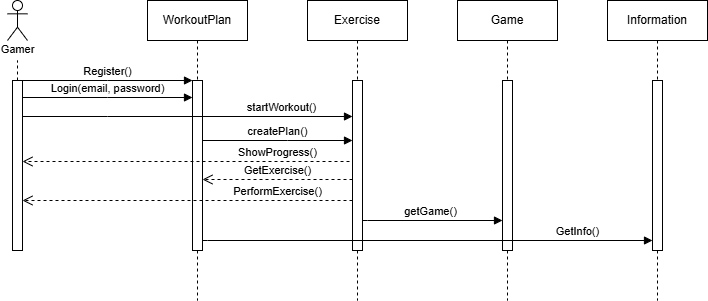

The diagram above was exported from draw.io. Its source (the exported page's mxGraphModel, read from the mxfile embedded in the PNG):
<mxGraphModel dx="1163" dy="447" grid="1" gridSize="10" guides="1" tooltips="1" connect="1" arrows="1" fold="1" page="1" pageScale="1" pageWidth="850" pageHeight="1100" math="0" shadow="0">
  <root>
    <mxCell id="0" />
    <mxCell id="1" parent="0" />
    <mxCell id="aM9ryv3xv72pqoxQDRHE-5" value="WorkoutPlan" style="shape=umlLifeline;perimeter=lifelinePerimeter;whiteSpace=wrap;html=1;container=0;dropTarget=0;collapsible=0;recursiveResize=0;outlineConnect=0;portConstraint=eastwest;newEdgeStyle={&quot;edgeStyle&quot;:&quot;elbowEdgeStyle&quot;,&quot;elbow&quot;:&quot;vertical&quot;,&quot;curved&quot;:0,&quot;rounded&quot;:0};" parent="1" vertex="1">
      <mxGeometry x="220" y="40" width="100" height="300" as="geometry" />
    </mxCell>
    <mxCell id="aM9ryv3xv72pqoxQDRHE-6" value="" style="html=1;points=[];perimeter=orthogonalPerimeter;outlineConnect=0;targetShapes=umlLifeline;portConstraint=eastwest;newEdgeStyle={&quot;edgeStyle&quot;:&quot;elbowEdgeStyle&quot;,&quot;elbow&quot;:&quot;vertical&quot;,&quot;curved&quot;:0,&quot;rounded&quot;:0};" parent="aM9ryv3xv72pqoxQDRHE-5" vertex="1">
      <mxGeometry x="45" y="80" width="10" height="170" as="geometry" />
    </mxCell>
    <mxCell id="aM9ryv3xv72pqoxQDRHE-7" value="Register()" style="html=1;verticalAlign=bottom;endArrow=block;edgeStyle=elbowEdgeStyle;elbow=vertical;curved=0;rounded=0;" parent="1" target="aM9ryv3xv72pqoxQDRHE-6" edge="1">
      <mxGeometry relative="1" as="geometry">
        <mxPoint x="95" y="120" as="sourcePoint" />
        <Array as="points">
          <mxPoint x="180" y="120" />
        </Array>
      </mxGeometry>
    </mxCell>
    <mxCell id="zaNtPCO7pfnvYQR_bqAf-1" value="Exercise" style="shape=umlLifeline;perimeter=lifelinePerimeter;whiteSpace=wrap;html=1;container=0;dropTarget=0;collapsible=0;recursiveResize=0;outlineConnect=0;portConstraint=eastwest;newEdgeStyle={&quot;edgeStyle&quot;:&quot;elbowEdgeStyle&quot;,&quot;elbow&quot;:&quot;vertical&quot;,&quot;curved&quot;:0,&quot;rounded&quot;:0};" parent="1" vertex="1">
      <mxGeometry x="380" y="40" width="100" height="300" as="geometry" />
    </mxCell>
    <mxCell id="zaNtPCO7pfnvYQR_bqAf-2" value="" style="html=1;points=[];perimeter=orthogonalPerimeter;outlineConnect=0;targetShapes=umlLifeline;portConstraint=eastwest;newEdgeStyle={&quot;edgeStyle&quot;:&quot;elbowEdgeStyle&quot;,&quot;elbow&quot;:&quot;vertical&quot;,&quot;curved&quot;:0,&quot;rounded&quot;:0};" parent="zaNtPCO7pfnvYQR_bqAf-1" vertex="1">
      <mxGeometry x="45" y="80" width="10" height="170" as="geometry" />
    </mxCell>
    <mxCell id="zaNtPCO7pfnvYQR_bqAf-3" value="Game" style="shape=umlLifeline;perimeter=lifelinePerimeter;whiteSpace=wrap;html=1;container=0;dropTarget=0;collapsible=0;recursiveResize=0;outlineConnect=0;portConstraint=eastwest;newEdgeStyle={&quot;edgeStyle&quot;:&quot;elbowEdgeStyle&quot;,&quot;elbow&quot;:&quot;vertical&quot;,&quot;curved&quot;:0,&quot;rounded&quot;:0};" parent="1" vertex="1">
      <mxGeometry x="530" y="40" width="100" height="300" as="geometry" />
    </mxCell>
    <mxCell id="zaNtPCO7pfnvYQR_bqAf-4" value="" style="html=1;points=[];perimeter=orthogonalPerimeter;outlineConnect=0;targetShapes=umlLifeline;portConstraint=eastwest;newEdgeStyle={&quot;edgeStyle&quot;:&quot;elbowEdgeStyle&quot;,&quot;elbow&quot;:&quot;vertical&quot;,&quot;curved&quot;:0,&quot;rounded&quot;:0};" parent="zaNtPCO7pfnvYQR_bqAf-3" vertex="1">
      <mxGeometry x="45" y="80" width="10" height="170" as="geometry" />
    </mxCell>
    <mxCell id="zaNtPCO7pfnvYQR_bqAf-12" value="startWorkout()" style="html=1;verticalAlign=bottom;endArrow=block;edgeStyle=elbowEdgeStyle;elbow=vertical;curved=0;rounded=0;" parent="1" edge="1">
      <mxGeometry x="0.5697" relative="1" as="geometry">
        <mxPoint x="95" y="156" as="sourcePoint" />
        <Array as="points">
          <mxPoint x="180" y="156" />
        </Array>
        <mxPoint x="425" y="156" as="targetPoint" />
        <mxPoint as="offset" />
      </mxGeometry>
    </mxCell>
    <mxCell id="zaNtPCO7pfnvYQR_bqAf-14" value="ShowProgress()" style="html=1;verticalAlign=bottom;endArrow=open;dashed=1;endSize=8;edgeStyle=elbowEdgeStyle;elbow=vertical;curved=0;rounded=0;" parent="1" edge="1" target="0T8f0iOYERQfj2FaDcCE-1">
      <mxGeometry x="-0.5315" relative="1" as="geometry">
        <mxPoint x="274" y="201" as="targetPoint" />
        <Array as="points">
          <mxPoint x="400" y="201" />
        </Array>
        <mxPoint x="425" y="204" as="sourcePoint" />
        <mxPoint as="offset" />
      </mxGeometry>
    </mxCell>
    <mxCell id="zaNtPCO7pfnvYQR_bqAf-16" value="createPlan()" style="html=1;verticalAlign=bottom;endArrow=block;edgeStyle=elbowEdgeStyle;elbow=vertical;curved=0;rounded=0;" parent="1" edge="1">
      <mxGeometry relative="1" as="geometry">
        <mxPoint x="275" y="180" as="sourcePoint" />
        <Array as="points">
          <mxPoint x="360" y="180" />
        </Array>
        <mxPoint x="425" y="180" as="targetPoint" />
      </mxGeometry>
    </mxCell>
    <mxCell id="zaNtPCO7pfnvYQR_bqAf-17" value="getGame()" style="html=1;verticalAlign=bottom;endArrow=block;edgeStyle=elbowEdgeStyle;elbow=vertical;curved=0;rounded=0;" parent="1" edge="1" source="zaNtPCO7pfnvYQR_bqAf-2">
      <mxGeometry x="-0.0343" relative="1" as="geometry">
        <mxPoint x="95" y="260" as="sourcePoint" />
        <Array as="points">
          <mxPoint x="440" y="260" />
        </Array>
        <mxPoint x="575" y="260" as="targetPoint" />
        <mxPoint as="offset" />
      </mxGeometry>
    </mxCell>
    <mxCell id="zaNtPCO7pfnvYQR_bqAf-18" value="Information" style="shape=umlLifeline;perimeter=lifelinePerimeter;whiteSpace=wrap;html=1;container=0;dropTarget=0;collapsible=0;recursiveResize=0;outlineConnect=0;portConstraint=eastwest;newEdgeStyle={&quot;edgeStyle&quot;:&quot;elbowEdgeStyle&quot;,&quot;elbow&quot;:&quot;vertical&quot;,&quot;curved&quot;:0,&quot;rounded&quot;:0};" parent="1" vertex="1">
      <mxGeometry x="680" y="40" width="100" height="300" as="geometry" />
    </mxCell>
    <mxCell id="zaNtPCO7pfnvYQR_bqAf-19" value="" style="html=1;points=[];perimeter=orthogonalPerimeter;outlineConnect=0;targetShapes=umlLifeline;portConstraint=eastwest;newEdgeStyle={&quot;edgeStyle&quot;:&quot;elbowEdgeStyle&quot;,&quot;elbow&quot;:&quot;vertical&quot;,&quot;curved&quot;:0,&quot;rounded&quot;:0};" parent="zaNtPCO7pfnvYQR_bqAf-18" vertex="1">
      <mxGeometry x="45" y="80" width="10" height="170" as="geometry" />
    </mxCell>
    <mxCell id="0T8f0iOYERQfj2FaDcCE-1" value="" style="html=1;points=[[0,0,0,0,5],[0,1,0,0,-5],[1,0,0,0,5],[1,1,0,0,-5]];perimeter=orthogonalPerimeter;outlineConnect=0;targetShapes=umlLifeline;portConstraint=eastwest;newEdgeStyle={&quot;curved&quot;:0,&quot;rounded&quot;:0};" vertex="1" parent="1">
      <mxGeometry x="85" y="120" width="10" height="170" as="geometry" />
    </mxCell>
    <mxCell id="0T8f0iOYERQfj2FaDcCE-4" value="" style="endArrow=none;dashed=1;html=1;rounded=0;" edge="1" parent="1">
      <mxGeometry width="50" height="50" relative="1" as="geometry">
        <mxPoint x="90" y="120" as="sourcePoint" />
        <mxPoint x="90" y="100" as="targetPoint" />
      </mxGeometry>
    </mxCell>
    <mxCell id="0T8f0iOYERQfj2FaDcCE-6" value="&lt;div&gt;&lt;span style=&quot;font-size: 11px;&quot;&gt;Gamer&lt;/span&gt;&lt;/div&gt;" style="shape=umlActor;verticalLabelPosition=bottom;verticalAlign=top;html=1;outlineConnect=0;spacing=-3;" vertex="1" parent="1">
      <mxGeometry x="80" y="40" width="20" height="40" as="geometry" />
    </mxCell>
    <mxCell id="0T8f0iOYERQfj2FaDcCE-9" value="Login(email, password)" style="html=1;verticalAlign=bottom;endArrow=block;edgeStyle=elbowEdgeStyle;elbow=vertical;curved=0;rounded=0;" edge="1" parent="1">
      <mxGeometry relative="1" as="geometry">
        <mxPoint x="95" y="137" as="sourcePoint" />
        <Array as="points">
          <mxPoint x="180" y="137" />
        </Array>
        <mxPoint x="265" y="137" as="targetPoint" />
      </mxGeometry>
    </mxCell>
    <mxCell id="0T8f0iOYERQfj2FaDcCE-10" value="GetExercise()" style="html=1;verticalAlign=bottom;endArrow=open;dashed=1;endSize=8;edgeStyle=elbowEdgeStyle;elbow=vertical;curved=0;rounded=0;" edge="1" parent="1">
      <mxGeometry relative="1" as="geometry">
        <mxPoint x="275" y="219" as="targetPoint" />
        <Array as="points">
          <mxPoint x="420" y="219" />
        </Array>
        <mxPoint x="425" y="219" as="sourcePoint" />
        <mxPoint as="offset" />
      </mxGeometry>
    </mxCell>
    <mxCell id="0T8f0iOYERQfj2FaDcCE-11" value="PerformExercise()" style="html=1;verticalAlign=bottom;endArrow=open;dashed=1;endSize=8;edgeStyle=elbowEdgeStyle;elbow=vertical;curved=0;rounded=0;" edge="1" parent="1">
      <mxGeometry x="-0.5455" relative="1" as="geometry">
        <mxPoint x="95" y="240" as="targetPoint" />
        <Array as="points">
          <mxPoint x="420" y="240" />
        </Array>
        <mxPoint x="425" y="240" as="sourcePoint" />
        <mxPoint as="offset" />
      </mxGeometry>
    </mxCell>
    <mxCell id="0T8f0iOYERQfj2FaDcCE-12" value="GetInfo()" style="html=1;verticalAlign=bottom;endArrow=block;edgeStyle=elbowEdgeStyle;elbow=vertical;curved=0;rounded=0;" edge="1" parent="1" target="zaNtPCO7pfnvYQR_bqAf-19">
      <mxGeometry x="0.6667" relative="1" as="geometry">
        <mxPoint x="275" y="280" as="sourcePoint" />
        <Array as="points">
          <mxPoint x="280" y="280" />
        </Array>
        <mxPoint x="415" y="280" as="targetPoint" />
        <mxPoint as="offset" />
      </mxGeometry>
    </mxCell>
  </root>
</mxGraphModel>